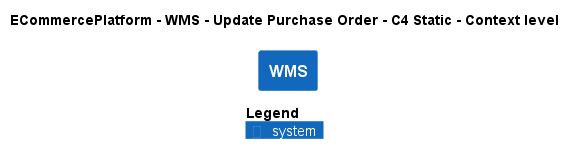

The diagram above was rendered by PlantUML. Its source (embedded in the PNG):
@startuml
!pragma layout smetana
!include ..\..\..\..\..\.c4s\C4_Context.puml

AddElementTag("c4interflow:lifecycle:new", $bgColor=green, $fontColor=#ffffff, $borderColor=green, $shadowing="False")
AddElementTag("c4interflow:lifecycle:changed", $bgColor=orange, $fontColor=#ffffff, $borderColor=orange, $shadowing="False")
AddElementTag("c4interflow:lifecycle:removed", $bgColor=red, $fontColor=#ffffff, $borderColor=red, $shadowing="False")

AddRelTag("c4interflow:lifecycle:new", $textColor=green, $lineColor=green)
AddRelTag("c4interflow:lifecycle:changed", $textColor=orange, $lineColor=orange)
AddRelTag("c4interflow:lifecycle:removed", $textColor=red, $lineColor=red)

SHOW_PERSON_PORTRAIT()
LAYOUT_TOP_DOWN()

skinparam linetype polyline

title ECommercePlatform - WMS - Update Purchase Order - C4 Static - Context level

System(ECommercePlatform.SoftwareSystems.WMS, "WMS", "")



SHOW_LEGEND()
@enduml